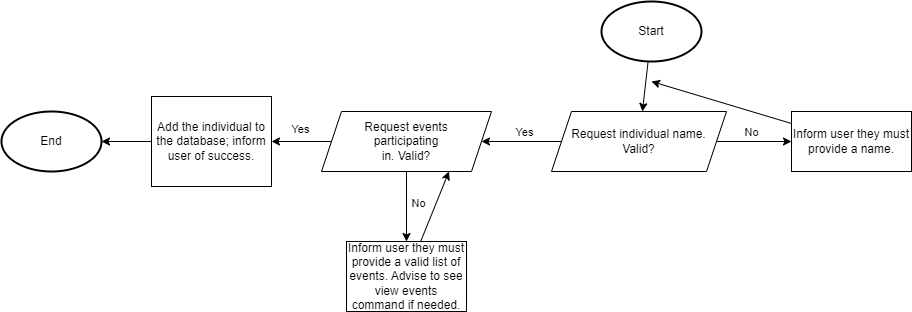

The diagram above was exported from draw.io. Its source (the exported page's mxGraphModel, read from the mxfile embedded in the PNG):
<mxGraphModel dx="1957" dy="779" grid="1" gridSize="10" guides="1" tooltips="1" connect="1" arrows="1" fold="1" page="1" pageScale="1" pageWidth="827" pageHeight="1169" math="0" shadow="0">
  <root>
    <mxCell id="0" />
    <mxCell id="1" parent="0" />
    <mxCell id="2" style="edgeStyle=none;html=1;" edge="1" parent="1" source="3" target="8">
      <mxGeometry relative="1" as="geometry">
        <mxPoint x="400" y="120" as="targetPoint" />
      </mxGeometry>
    </mxCell>
    <mxCell id="3" value="Start" style="strokeWidth=2;html=1;shape=mxgraph.flowchart.start_1;whiteSpace=wrap;" vertex="1" parent="1">
      <mxGeometry x="350" y="10" width="100" height="60" as="geometry" />
    </mxCell>
    <mxCell id="4" style="edgeStyle=none;html=1;" edge="1" parent="1" source="8" target="15">
      <mxGeometry relative="1" as="geometry">
        <mxPoint x="240" y="150" as="targetPoint" />
      </mxGeometry>
    </mxCell>
    <mxCell id="5" value="Yes" style="edgeLabel;html=1;align=center;verticalAlign=middle;resizable=0;points=[];" vertex="1" connectable="0" parent="4">
      <mxGeometry x="-0.2421" y="-3" relative="1" as="geometry">
        <mxPoint x="-8" y="-7" as="offset" />
      </mxGeometry>
    </mxCell>
    <mxCell id="6" style="edgeStyle=none;html=1;" edge="1" parent="1" source="8" target="10">
      <mxGeometry relative="1" as="geometry">
        <mxPoint x="520" y="150" as="targetPoint" />
      </mxGeometry>
    </mxCell>
    <mxCell id="7" value="No" style="edgeLabel;html=1;align=center;verticalAlign=middle;resizable=0;points=[];" vertex="1" connectable="0" parent="6">
      <mxGeometry x="0.6267" y="-5" relative="1" as="geometry">
        <mxPoint x="-27" y="-15" as="offset" />
      </mxGeometry>
    </mxCell>
    <mxCell id="8" value="Request individual name.&lt;br&gt;Valid?" style="shape=parallelogram;perimeter=parallelogramPerimeter;whiteSpace=wrap;html=1;fixedSize=1;" vertex="1" parent="1">
      <mxGeometry x="300" y="120" width="175" height="60" as="geometry" />
    </mxCell>
    <mxCell id="9" style="edgeStyle=none;html=1;" edge="1" parent="1" source="10">
      <mxGeometry relative="1" as="geometry">
        <mxPoint x="400" y="90" as="targetPoint" />
      </mxGeometry>
    </mxCell>
    <mxCell id="10" value="Inform user they must provide a name." style="rounded=0;whiteSpace=wrap;html=1;" vertex="1" parent="1">
      <mxGeometry x="540" y="120" width="120" height="60" as="geometry" />
    </mxCell>
    <mxCell id="13" style="edgeStyle=none;html=1;entryX=0.5;entryY=0;entryDx=0;entryDy=0;" edge="1" parent="1" source="15" target="17">
      <mxGeometry relative="1" as="geometry">
        <mxPoint x="155" y="240" as="targetPoint" />
      </mxGeometry>
    </mxCell>
    <mxCell id="14" value="No" style="edgeLabel;html=1;align=center;verticalAlign=middle;resizable=0;points=[];" vertex="1" connectable="0" parent="13">
      <mxGeometry x="-0.4" y="1" relative="1" as="geometry">
        <mxPoint x="10" y="10" as="offset" />
      </mxGeometry>
    </mxCell>
    <mxCell id="15" value="Request events &lt;br&gt;participating &lt;br&gt;in. Valid?" style="shape=parallelogram;perimeter=parallelogramPerimeter;whiteSpace=wrap;html=1;fixedSize=1;" vertex="1" parent="1">
      <mxGeometry x="70" y="120" width="170" height="60" as="geometry" />
    </mxCell>
    <mxCell id="16" style="edgeStyle=none;html=1;entryX=0.75;entryY=1;entryDx=0;entryDy=0;" edge="1" parent="1" source="17" target="15">
      <mxGeometry relative="1" as="geometry" />
    </mxCell>
    <mxCell id="17" value="Inform user they must provide a valid list of events. Advise to see view events command if needed.&lt;br&gt;" style="rounded=0;whiteSpace=wrap;html=1;" vertex="1" parent="1">
      <mxGeometry x="95" y="250" width="120" height="70" as="geometry" />
    </mxCell>
    <mxCell id="20" style="edgeStyle=none;html=1;entryX=1;entryY=0.5;entryDx=0;entryDy=0;" edge="1" parent="1" source="15" target="26">
      <mxGeometry relative="1" as="geometry">
        <mxPoint x="-40" y="150" as="targetPoint" />
        <mxPoint x="50" y="150" as="sourcePoint" />
      </mxGeometry>
    </mxCell>
    <mxCell id="21" value="Yes" style="edgeLabel;html=1;align=center;verticalAlign=middle;resizable=0;points=[];" vertex="1" connectable="0" parent="20">
      <mxGeometry x="-0.5333" y="-2" relative="1" as="geometry">
        <mxPoint x="-18" y="-11" as="offset" />
      </mxGeometry>
    </mxCell>
    <mxCell id="25" style="edgeStyle=none;html=1;entryX=1;entryY=0.5;entryDx=0;entryDy=0;entryPerimeter=0;" edge="1" parent="1" source="26" target="27">
      <mxGeometry relative="1" as="geometry">
        <mxPoint x="-220" y="150" as="targetPoint" />
      </mxGeometry>
    </mxCell>
    <mxCell id="26" value="Add the individual to the database; inform user of success." style="rounded=0;whiteSpace=wrap;html=1;" vertex="1" parent="1">
      <mxGeometry x="-100" y="105" width="120" height="90" as="geometry" />
    </mxCell>
    <mxCell id="27" value="End" style="strokeWidth=2;html=1;shape=mxgraph.flowchart.start_1;whiteSpace=wrap;" vertex="1" parent="1">
      <mxGeometry x="-250" y="120" width="100" height="60" as="geometry" />
    </mxCell>
  </root>
</mxGraphModel>